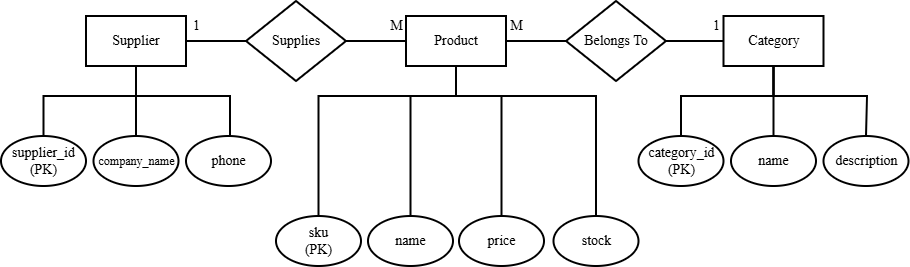

The diagram above was exported from draw.io. Its source (the exported page's mxGraphModel, read from the mxfile embedded in the PNG):
<mxGraphModel dx="1869" dy="562" grid="1" gridSize="10" guides="1" tooltips="1" connect="1" arrows="1" fold="1" page="1" pageScale="1" pageWidth="827" pageHeight="1169" math="0" shadow="0">
  <root>
    <mxCell id="0" />
    <mxCell id="1" parent="0" />
    <mxCell id="GdbZ-9GiD5ie8jBGElmX-1" parent="1" style="rounded=0;whiteSpace=wrap;html=1;fillStyle=auto;fillColor=light-dark(#FFFFFF,#FFFFFF);strokeColor=light-dark(#000000,#000000);strokeWidth=2;" value="&lt;font style=&quot;color: light-dark(rgb(0, 0, 0), rgb(0, 0, 0));&quot;&gt;&lt;font style=&quot;font-size: 14px;&quot; face=&quot;Times New Roman&quot;&gt;Category&lt;/font&gt;&lt;br&gt;&lt;/font&gt;" vertex="1">
      <mxGeometry height="50" width="100" x="687.5" y="80" as="geometry" />
    </mxCell>
    <mxCell id="GdbZ-9GiD5ie8jBGElmX-7" edge="1" parent="1" source="GdbZ-9GiD5ie8jBGElmX-2" style="edgeStyle=orthogonalEdgeStyle;rounded=0;orthogonalLoop=1;jettySize=auto;html=1;exitX=1;exitY=0.5;exitDx=0;exitDy=0;entryX=0;entryY=0.5;entryDx=0;entryDy=0;strokeColor=light-dark(#000000,#000000);endArrow=none;endFill=0;strokeWidth=2;" target="GdbZ-9GiD5ie8jBGElmX-5" value="&lt;font face=&quot;Times New Roman&quot; style=&quot;color: light-dark(rgb(0, 0, 0), rgb(0, 0, 0)); font-size: 14px;&quot;&gt;1&lt;/font&gt;">
      <mxGeometry relative="1" x="-0.6667" y="15" as="geometry">
        <mxPoint as="offset" />
      </mxGeometry>
    </mxCell>
    <mxCell id="GdbZ-9GiD5ie8jBGElmX-2" parent="1" style="rounded=0;whiteSpace=wrap;html=1;fillStyle=auto;fillColor=light-dark(#FFFFFF,#FFFFFF);strokeColor=light-dark(#000000,#000000);strokeWidth=2;" value="&lt;font style=&quot;color: light-dark(rgb(0, 0, 0), rgb(0, 0, 0)); font-size: 14px;&quot; face=&quot;Times New Roman&quot;&gt;Supplier&lt;/font&gt;" vertex="1">
      <mxGeometry height="50" width="100" x="50" y="80" as="geometry" />
    </mxCell>
    <mxCell id="GdbZ-9GiD5ie8jBGElmX-9" edge="1" parent="1" source="GdbZ-9GiD5ie8jBGElmX-3" style="edgeStyle=orthogonalEdgeStyle;rounded=0;orthogonalLoop=1;jettySize=auto;html=1;exitX=1;exitY=0.5;exitDx=0;exitDy=0;entryX=0;entryY=0.5;entryDx=0;entryDy=0;strokeColor=light-dark(#000000,#000000);endArrow=none;endFill=0;strokeWidth=2;" target="GdbZ-9GiD5ie8jBGElmX-4" value="&lt;font face=&quot;Times New Roman&quot; style=&quot;font-size: 14px; color: light-dark(rgb(0, 0, 0), rgb(0, 0, 0));&quot;&gt;M&lt;/font&gt;">
      <mxGeometry relative="1" x="-0.6667" y="15" as="geometry">
        <mxPoint as="offset" />
      </mxGeometry>
    </mxCell>
    <mxCell id="GdbZ-9GiD5ie8jBGElmX-46" edge="1" parent="1" source="GdbZ-9GiD5ie8jBGElmX-3" style="edgeStyle=orthogonalEdgeStyle;rounded=0;orthogonalLoop=1;jettySize=auto;html=1;exitX=0.5;exitY=1;exitDx=0;exitDy=0;entryX=0.5;entryY=0;entryDx=0;entryDy=0;strokeWidth=2;endArrow=none;endFill=0;strokeColor=light-dark(#000000,#000000);" target="GdbZ-9GiD5ie8jBGElmX-45">
      <mxGeometry relative="1" as="geometry">
        <Array as="points">
          <mxPoint x="420" y="160" />
          <mxPoint x="465" y="160" />
        </Array>
      </mxGeometry>
    </mxCell>
    <mxCell id="GdbZ-9GiD5ie8jBGElmX-3" parent="1" style="rounded=0;whiteSpace=wrap;html=1;fillStyle=auto;fillColor=light-dark(#FFFFFF,#FFFFFF);strokeColor=light-dark(#000000,#000000);strokeWidth=2;" value="&lt;font style=&quot;color: light-dark(rgb(0, 0, 0), rgb(0, 0, 0)); font-size: 14px;&quot; face=&quot;Times New Roman&quot;&gt;Product&lt;/font&gt;" vertex="1">
      <mxGeometry height="50" width="100" x="370" y="80" as="geometry" />
    </mxCell>
    <mxCell id="GdbZ-9GiD5ie8jBGElmX-10" edge="1" parent="1" source="GdbZ-9GiD5ie8jBGElmX-4" style="edgeStyle=orthogonalEdgeStyle;rounded=0;orthogonalLoop=1;jettySize=auto;html=1;exitX=1;exitY=0.5;exitDx=0;exitDy=0;entryX=0;entryY=0.5;entryDx=0;entryDy=0;strokeColor=light-dark(#000000,#000000);strokeWidth=2;endArrow=none;endFill=0;" target="GdbZ-9GiD5ie8jBGElmX-1" value="&lt;font face=&quot;Times New Roman&quot; style=&quot;font-size: 14px; color: light-dark(rgb(0, 0, 0), rgb(0, 0, 0));&quot;&gt;1&lt;/font&gt;">
      <mxGeometry relative="1" x="0.7391" y="15" as="geometry">
        <mxPoint as="offset" />
      </mxGeometry>
    </mxCell>
    <mxCell id="GdbZ-9GiD5ie8jBGElmX-4" parent="1" style="rhombus;whiteSpace=wrap;html=1;fillColor=light-dark(#FFFFFF,#FFFFFF);strokeColor=light-dark(#000000,#000000);strokeWidth=2;fontFamily=Times New Roman;fontColor=light-dark(#000000,#000000);" value="&lt;font style=&quot;font-size: 14px;&quot;&gt;Belongs To&lt;/font&gt;" vertex="1">
      <mxGeometry height="80" width="100" x="530" y="65" as="geometry" />
    </mxCell>
    <mxCell id="GdbZ-9GiD5ie8jBGElmX-8" edge="1" parent="1" source="GdbZ-9GiD5ie8jBGElmX-5" style="edgeStyle=orthogonalEdgeStyle;rounded=0;orthogonalLoop=1;jettySize=auto;html=1;exitX=1;exitY=0.5;exitDx=0;exitDy=0;entryX=0;entryY=0.5;entryDx=0;entryDy=0;strokeColor=light-dark(#000000,#000000);endArrow=none;endFill=0;strokeWidth=2;" target="GdbZ-9GiD5ie8jBGElmX-3" value="&lt;font face=&quot;Times New Roman&quot; style=&quot;color: light-dark(rgb(0, 0, 0), rgb(0, 0, 0)); font-size: 14px;&quot;&gt;M&lt;/font&gt;">
      <mxGeometry relative="1" x="0.6667" y="15" as="geometry">
        <mxPoint as="offset" />
      </mxGeometry>
    </mxCell>
    <mxCell id="GdbZ-9GiD5ie8jBGElmX-5" parent="1" style="rhombus;whiteSpace=wrap;html=1;fillColor=light-dark(#FFFFFF,#FFFFFF);strokeColor=light-dark(#000000,#000000);strokeWidth=2;fontSize=14;fontFamily=Times New Roman;fontColor=light-dark(#000000,#000000);" value="&lt;div&gt;&lt;span style=&quot;background-color: transparent;&quot;&gt;Supplies&lt;/span&gt;&lt;/div&gt;" vertex="1">
      <mxGeometry height="80" width="100" x="210" y="65" as="geometry" />
    </mxCell>
    <mxCell id="GdbZ-9GiD5ie8jBGElmX-27" edge="1" parent="1" source="GdbZ-9GiD5ie8jBGElmX-3" style="edgeStyle=orthogonalEdgeStyle;rounded=0;orthogonalLoop=1;jettySize=auto;html=1;entryX=0.5;entryY=0;entryDx=0;entryDy=0;strokeWidth=2;strokeColor=light-dark(#000000,#000000);endArrow=none;endFill=0;exitX=0.5;exitY=1;exitDx=0;exitDy=0;" target="GdbZ-9GiD5ie8jBGElmX-31">
      <mxGeometry relative="1" as="geometry">
        <Array as="points">
          <mxPoint x="420" y="160" />
          <mxPoint x="283" y="160" />
        </Array>
        <mxPoint x="400" y="150" as="sourcePoint" />
      </mxGeometry>
    </mxCell>
    <mxCell id="GdbZ-9GiD5ie8jBGElmX-28" edge="1" parent="1" source="GdbZ-9GiD5ie8jBGElmX-3" style="edgeStyle=orthogonalEdgeStyle;rounded=0;orthogonalLoop=1;jettySize=auto;html=1;exitX=0.5;exitY=1;exitDx=0;exitDy=0;entryX=0.5;entryY=0;entryDx=0;entryDy=0;strokeColor=light-dark(#000000,#000000);endArrow=none;endFill=0;strokeWidth=2;" target="GdbZ-9GiD5ie8jBGElmX-30">
      <mxGeometry relative="1" as="geometry">
        <Array as="points">
          <mxPoint x="420" y="160" />
          <mxPoint x="375" y="160" />
        </Array>
        <mxPoint x="421.75" y="130" as="sourcePoint" />
      </mxGeometry>
    </mxCell>
    <mxCell id="GdbZ-9GiD5ie8jBGElmX-29" edge="1" parent="1" source="GdbZ-9GiD5ie8jBGElmX-3" style="edgeStyle=orthogonalEdgeStyle;rounded=0;orthogonalLoop=1;jettySize=auto;html=1;strokeWidth=2;strokeColor=light-dark(#000000,#000000);endArrow=none;endFill=0;exitX=0.5;exitY=1;exitDx=0;exitDy=0;entryX=0.5;entryY=0;entryDx=0;entryDy=0;" target="GdbZ-9GiD5ie8jBGElmX-32">
      <mxGeometry relative="1" as="geometry">
        <Array as="points">
          <mxPoint x="420" y="160" />
          <mxPoint x="560" y="160" />
        </Array>
        <mxPoint x="420" y="129.99999999999994" as="sourcePoint" />
        <mxPoint x="510" y="180" as="targetPoint" />
      </mxGeometry>
    </mxCell>
    <mxCell id="GdbZ-9GiD5ie8jBGElmX-30" parent="1" style="ellipse;whiteSpace=wrap;html=1;strokeColor=light-dark(#000000,#000000);strokeWidth=2;fillColor=light-dark(#FFFFFF,#FFFFFF);fontFamily=Times New Roman;fontSize=14;fontColor=light-dark(#000000,#000000);" value="name" vertex="1">
      <mxGeometry height="50" width="85" x="332" y="280" as="geometry" />
    </mxCell>
    <mxCell id="GdbZ-9GiD5ie8jBGElmX-31" parent="1" style="ellipse;whiteSpace=wrap;html=1;strokeColor=light-dark(#000000,#000000);strokeWidth=2;fillColor=light-dark(#FFFFFF,#FFFFFF);fontFamily=Times New Roman;fontSize=14;fontColor=light-dark(#000000,#000000);" value="&lt;span class=&quot;math-inline&quot; data-math=&quot;\underline{sku}&quot; style=&quot;line-height: 1.15 !important; margin-top: 0px !important;&quot;&gt;&lt;font face=&quot;Times New Roman&quot;&gt;sku&lt;/font&gt;&lt;/span&gt;&lt;div&gt;&lt;font face=&quot;Times New Roman&quot;&gt;(PK)&lt;/font&gt;&lt;/div&gt;" vertex="1">
      <mxGeometry height="50" width="85" x="240" y="280" as="geometry" />
    </mxCell>
    <mxCell id="GdbZ-9GiD5ie8jBGElmX-32" parent="1" style="ellipse;whiteSpace=wrap;html=1;strokeColor=light-dark(#000000,#000000);strokeWidth=2;fillColor=light-dark(#FFFFFF,#FFFFFF);fontFamily=Times New Roman;fontSize=14;fontColor=light-dark(#000000,#000000);" value="stock" vertex="1">
      <mxGeometry height="50" width="85" x="517.5" y="280" as="geometry" />
    </mxCell>
    <mxCell id="GdbZ-9GiD5ie8jBGElmX-33" edge="1" parent="1" source="GdbZ-9GiD5ie8jBGElmX-1" style="edgeStyle=orthogonalEdgeStyle;rounded=0;orthogonalLoop=1;jettySize=auto;html=1;entryX=0.5;entryY=0;entryDx=0;entryDy=0;strokeWidth=2;strokeColor=light-dark(#000000,#000000);endArrow=none;endFill=0;exitX=0.5;exitY=1;exitDx=0;exitDy=0;" target="GdbZ-9GiD5ie8jBGElmX-37">
      <mxGeometry relative="1" as="geometry">
        <Array as="points">
          <mxPoint x="738" y="160" />
          <mxPoint x="645" y="160" />
        </Array>
        <mxPoint x="739.25" y="130" as="sourcePoint" />
      </mxGeometry>
    </mxCell>
    <mxCell id="GdbZ-9GiD5ie8jBGElmX-34" edge="1" parent="1" source="GdbZ-9GiD5ie8jBGElmX-1" style="edgeStyle=orthogonalEdgeStyle;rounded=0;orthogonalLoop=1;jettySize=auto;html=1;exitX=0.5;exitY=1;exitDx=0;exitDy=0;entryX=0.5;entryY=0;entryDx=0;entryDy=0;strokeColor=light-dark(#000000,#000000);endArrow=none;endFill=0;strokeWidth=2;" target="GdbZ-9GiD5ie8jBGElmX-36">
      <mxGeometry relative="1" as="geometry">
        <mxPoint x="739.25" y="130" as="sourcePoint" />
      </mxGeometry>
    </mxCell>
    <mxCell id="GdbZ-9GiD5ie8jBGElmX-35" edge="1" parent="1" source="GdbZ-9GiD5ie8jBGElmX-1" style="edgeStyle=orthogonalEdgeStyle;rounded=0;orthogonalLoop=1;jettySize=auto;html=1;exitX=0.5;exitY=1;exitDx=0;exitDy=0;entryX=0.5;entryY=0;entryDx=0;entryDy=0;strokeWidth=2;strokeColor=light-dark(#000000,#000000);endArrow=none;endFill=0;" target="GdbZ-9GiD5ie8jBGElmX-38">
      <mxGeometry relative="1" as="geometry">
        <Array as="points">
          <mxPoint x="738" y="160" />
          <mxPoint x="831" y="160" />
          <mxPoint x="831" y="200" />
        </Array>
        <mxPoint x="739.25" y="130" as="sourcePoint" />
      </mxGeometry>
    </mxCell>
    <mxCell id="GdbZ-9GiD5ie8jBGElmX-36" parent="1" style="ellipse;whiteSpace=wrap;html=1;strokeColor=light-dark(#000000,#000000);strokeWidth=2;fillColor=light-dark(#FFFFFF,#FFFFFF);fontFamily=Times New Roman;fontSize=14;fontColor=light-dark(#000000,#000000);" value="name" vertex="1">
      <mxGeometry height="50" width="85" x="695" y="200" as="geometry" />
    </mxCell>
    <mxCell id="GdbZ-9GiD5ie8jBGElmX-37" parent="1" style="ellipse;whiteSpace=wrap;html=1;strokeColor=light-dark(#000000,#000000);strokeWidth=2;fillColor=light-dark(#FFFFFF,#FFFFFF);fontFamily=Times New Roman;fontSize=14;fontColor=light-dark(#000000,#000000);" value="category_id&lt;div&gt;&lt;font&gt;(PK)&lt;/font&gt;&lt;/div&gt;" vertex="1">
      <mxGeometry height="50" width="85" x="602.5" y="200" as="geometry" />
    </mxCell>
    <mxCell id="GdbZ-9GiD5ie8jBGElmX-38" parent="1" style="ellipse;whiteSpace=wrap;html=1;strokeColor=light-dark(#000000,#000000);strokeWidth=2;fillColor=light-dark(#FFFFFF,#FFFFFF);fontFamily=Times New Roman;fontSize=14;fontColor=light-dark(#000000,#000000);" value="description" vertex="1">
      <mxGeometry height="50" width="85" x="787.5" y="200" as="geometry" />
    </mxCell>
    <mxCell id="GdbZ-9GiD5ie8jBGElmX-39" edge="1" parent="1" source="GdbZ-9GiD5ie8jBGElmX-2" style="edgeStyle=orthogonalEdgeStyle;rounded=0;orthogonalLoop=1;jettySize=auto;html=1;entryX=0.5;entryY=0;entryDx=0;entryDy=0;strokeWidth=2;strokeColor=light-dark(#000000,#000000);endArrow=none;endFill=0;exitX=0.5;exitY=1;exitDx=0;exitDy=0;" target="GdbZ-9GiD5ie8jBGElmX-43">
      <mxGeometry relative="1" as="geometry">
        <Array as="points">
          <mxPoint x="100" y="160" />
          <mxPoint x="8" y="160" />
        </Array>
        <mxPoint x="100.5" y="130" as="sourcePoint" />
      </mxGeometry>
    </mxCell>
    <mxCell id="GdbZ-9GiD5ie8jBGElmX-40" edge="1" parent="1" source="GdbZ-9GiD5ie8jBGElmX-2" style="edgeStyle=orthogonalEdgeStyle;rounded=0;orthogonalLoop=1;jettySize=auto;html=1;exitX=0.5;exitY=1;exitDx=0;exitDy=0;entryX=0.5;entryY=0;entryDx=0;entryDy=0;strokeColor=light-dark(#000000,#000000);endArrow=none;endFill=0;strokeWidth=2;" target="GdbZ-9GiD5ie8jBGElmX-42">
      <mxGeometry relative="1" as="geometry">
        <mxPoint x="100.5" y="130" as="sourcePoint" />
      </mxGeometry>
    </mxCell>
    <mxCell id="GdbZ-9GiD5ie8jBGElmX-41" edge="1" parent="1" source="GdbZ-9GiD5ie8jBGElmX-2" style="edgeStyle=orthogonalEdgeStyle;rounded=0;orthogonalLoop=1;jettySize=auto;html=1;exitX=0.5;exitY=1;exitDx=0;exitDy=0;entryX=0.5;entryY=0;entryDx=0;entryDy=0;strokeWidth=2;strokeColor=light-dark(#000000,#000000);endArrow=none;endFill=0;" target="GdbZ-9GiD5ie8jBGElmX-44">
      <mxGeometry relative="1" as="geometry">
        <Array as="points">
          <mxPoint x="100" y="160" />
          <mxPoint x="194" y="160" />
          <mxPoint x="194" y="200" />
        </Array>
        <mxPoint x="100.5" y="130" as="sourcePoint" />
      </mxGeometry>
    </mxCell>
    <mxCell id="GdbZ-9GiD5ie8jBGElmX-42" parent="1" style="ellipse;whiteSpace=wrap;html=1;strokeColor=light-dark(#000000,#000000);strokeWidth=2;fillColor=light-dark(#FFFFFF,#FFFFFF);fontFamily=Times New Roman;fontSize=14;fontColor=light-dark(#000000,#000000);" value="&lt;font style=&quot;font-size: 12px;&quot;&gt;company_name&lt;/font&gt;" vertex="1">
      <mxGeometry height="50" width="85" x="57.5" y="200" as="geometry" />
    </mxCell>
    <mxCell id="GdbZ-9GiD5ie8jBGElmX-43" parent="1" style="ellipse;whiteSpace=wrap;html=1;strokeColor=light-dark(#000000,#000000);strokeWidth=2;fillColor=light-dark(#FFFFFF,#FFFFFF);fontFamily=Times New Roman;fontSize=14;fontColor=light-dark(#000000,#000000);" value="supplier_id&lt;div&gt;(PK)&lt;/div&gt;" vertex="1">
      <mxGeometry height="50" width="85" x="-35" y="200" as="geometry" />
    </mxCell>
    <mxCell id="GdbZ-9GiD5ie8jBGElmX-44" parent="1" style="ellipse;whiteSpace=wrap;html=1;strokeColor=light-dark(#000000,#000000);strokeWidth=2;fillColor=light-dark(#FFFFFF,#FFFFFF);fontFamily=Times New Roman;fontSize=14;fontColor=light-dark(#000000,#000000);" value="phone" vertex="1">
      <mxGeometry height="50" width="85" x="150" y="200" as="geometry" />
    </mxCell>
    <mxCell id="GdbZ-9GiD5ie8jBGElmX-45" parent="1" style="ellipse;whiteSpace=wrap;html=1;strokeColor=light-dark(#000000,#000000);strokeWidth=2;fillColor=light-dark(#FFFFFF,#FFFFFF);fontFamily=Times New Roman;fontSize=14;fontColor=light-dark(#000000,#000000);" value="price" vertex="1">
      <mxGeometry height="50" width="85" x="423" y="280" as="geometry" />
    </mxCell>
  </root>
</mxGraphModel>